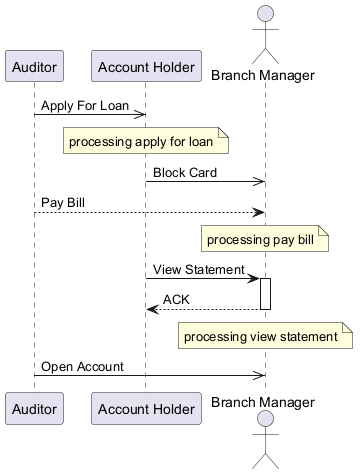

The diagram above was rendered by PlantUML. Its source (embedded in the PNG):
@startuml

participant "Auditor" as A
participant "Account Holder" as AH
actor "Branch Manager" as BM
A ->> AH : Apply For Loan
note over AH : processing apply for loan
AH ->> BM : Block Card
A --> BM : Pay Bill
note over BM : processing pay bill
AH -> BM : View Statement
activate BM
BM --> AH : ACK
deactivate BM
note over BM : processing view statement
A ->> BM : Open Account
@enduml